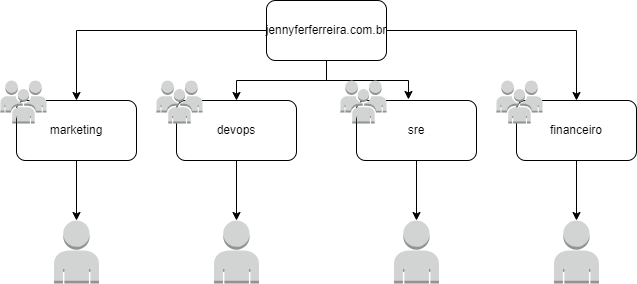

The diagram above was exported from draw.io. Its source (the exported page's mxGraphModel, read from the mxfile embedded in the PNG):
<mxGraphModel dx="2074" dy="772" grid="1" gridSize="10" guides="1" tooltips="1" connect="1" arrows="1" fold="1" page="1" pageScale="1" pageWidth="827" pageHeight="1169" math="0" shadow="0">
  <root>
    <mxCell id="0" />
    <mxCell id="1" parent="0" />
    <mxCell id="-AUH1w51EpBrRHMbJ6f8-7" style="edgeStyle=orthogonalEdgeStyle;rounded=0;orthogonalLoop=1;jettySize=auto;html=1;" edge="1" parent="1" source="-AUH1w51EpBrRHMbJ6f8-1" target="-AUH1w51EpBrRHMbJ6f8-3">
      <mxGeometry relative="1" as="geometry" />
    </mxCell>
    <mxCell id="-AUH1w51EpBrRHMbJ6f8-8" style="edgeStyle=orthogonalEdgeStyle;rounded=0;orthogonalLoop=1;jettySize=auto;html=1;" edge="1" parent="1" source="-AUH1w51EpBrRHMbJ6f8-1" target="-AUH1w51EpBrRHMbJ6f8-4">
      <mxGeometry relative="1" as="geometry" />
    </mxCell>
    <mxCell id="-AUH1w51EpBrRHMbJ6f8-10" style="edgeStyle=orthogonalEdgeStyle;rounded=0;orthogonalLoop=1;jettySize=auto;html=1;" edge="1" parent="1" source="-AUH1w51EpBrRHMbJ6f8-1" target="-AUH1w51EpBrRHMbJ6f8-6">
      <mxGeometry relative="1" as="geometry" />
    </mxCell>
    <mxCell id="-AUH1w51EpBrRHMbJ6f8-1" value="jennyferferreira.com.br" style="rounded=1;whiteSpace=wrap;html=1;" vertex="1" parent="1">
      <mxGeometry x="340" y="220" width="120" height="60" as="geometry" />
    </mxCell>
    <mxCell id="-AUH1w51EpBrRHMbJ6f8-3" value="marketing" style="rounded=1;whiteSpace=wrap;html=1;" vertex="1" parent="1">
      <mxGeometry x="90" y="320" width="120" height="60" as="geometry" />
    </mxCell>
    <mxCell id="-AUH1w51EpBrRHMbJ6f8-21" style="edgeStyle=orthogonalEdgeStyle;rounded=0;orthogonalLoop=1;jettySize=auto;html=1;" edge="1" parent="1" source="-AUH1w51EpBrRHMbJ6f8-4" target="-AUH1w51EpBrRHMbJ6f8-12">
      <mxGeometry relative="1" as="geometry" />
    </mxCell>
    <mxCell id="-AUH1w51EpBrRHMbJ6f8-4" value="devops" style="rounded=1;whiteSpace=wrap;html=1;" vertex="1" parent="1">
      <mxGeometry x="250" y="320" width="120" height="60" as="geometry" />
    </mxCell>
    <mxCell id="-AUH1w51EpBrRHMbJ6f8-20" style="edgeStyle=orthogonalEdgeStyle;rounded=0;orthogonalLoop=1;jettySize=auto;html=1;" edge="1" parent="1" source="-AUH1w51EpBrRHMbJ6f8-5" target="-AUH1w51EpBrRHMbJ6f8-13">
      <mxGeometry relative="1" as="geometry" />
    </mxCell>
    <mxCell id="-AUH1w51EpBrRHMbJ6f8-5" value="sre" style="rounded=1;whiteSpace=wrap;html=1;" vertex="1" parent="1">
      <mxGeometry x="430" y="320" width="120" height="60" as="geometry" />
    </mxCell>
    <mxCell id="-AUH1w51EpBrRHMbJ6f8-6" value="financeiro" style="rounded=1;whiteSpace=wrap;html=1;" vertex="1" parent="1">
      <mxGeometry x="590" y="320" width="120" height="60" as="geometry" />
    </mxCell>
    <mxCell id="-AUH1w51EpBrRHMbJ6f8-9" style="edgeStyle=orthogonalEdgeStyle;rounded=0;orthogonalLoop=1;jettySize=auto;html=1;entryX=0.433;entryY=-0.017;entryDx=0;entryDy=0;entryPerimeter=0;" edge="1" parent="1" source="-AUH1w51EpBrRHMbJ6f8-1" target="-AUH1w51EpBrRHMbJ6f8-5">
      <mxGeometry relative="1" as="geometry" />
    </mxCell>
    <mxCell id="-AUH1w51EpBrRHMbJ6f8-11" value="" style="outlineConnect=0;dashed=0;verticalLabelPosition=bottom;verticalAlign=top;align=center;html=1;shape=mxgraph.aws3.user;fillColor=#D2D3D3;gradientColor=none;" vertex="1" parent="1">
      <mxGeometry x="127.5" y="440" width="45" height="63" as="geometry" />
    </mxCell>
    <mxCell id="-AUH1w51EpBrRHMbJ6f8-12" value="" style="outlineConnect=0;dashed=0;verticalLabelPosition=bottom;verticalAlign=top;align=center;html=1;shape=mxgraph.aws3.user;fillColor=#D2D3D3;gradientColor=none;" vertex="1" parent="1">
      <mxGeometry x="287.5" y="440" width="45" height="63" as="geometry" />
    </mxCell>
    <mxCell id="-AUH1w51EpBrRHMbJ6f8-13" value="" style="outlineConnect=0;dashed=0;verticalLabelPosition=bottom;verticalAlign=top;align=center;html=1;shape=mxgraph.aws3.user;fillColor=#D2D3D3;gradientColor=none;" vertex="1" parent="1">
      <mxGeometry x="467.5" y="440" width="45" height="63" as="geometry" />
    </mxCell>
    <mxCell id="-AUH1w51EpBrRHMbJ6f8-14" value="" style="outlineConnect=0;dashed=0;verticalLabelPosition=bottom;verticalAlign=top;align=center;html=1;shape=mxgraph.aws3.user;fillColor=#D2D3D3;gradientColor=none;" vertex="1" parent="1">
      <mxGeometry x="627.5" y="440" width="45" height="63" as="geometry" />
    </mxCell>
    <mxCell id="-AUH1w51EpBrRHMbJ6f8-15" value="" style="outlineConnect=0;dashed=0;verticalLabelPosition=bottom;verticalAlign=top;align=center;html=1;shape=mxgraph.aws3.users;fillColor=#D2D3D3;gradientColor=none;" vertex="1" parent="1">
      <mxGeometry x="74" y="300" width="46" height="43" as="geometry" />
    </mxCell>
    <mxCell id="-AUH1w51EpBrRHMbJ6f8-16" value="" style="outlineConnect=0;dashed=0;verticalLabelPosition=bottom;verticalAlign=top;align=center;html=1;shape=mxgraph.aws3.users;fillColor=#D2D3D3;gradientColor=none;" vertex="1" parent="1">
      <mxGeometry x="230" y="300" width="46" height="43" as="geometry" />
    </mxCell>
    <mxCell id="-AUH1w51EpBrRHMbJ6f8-17" value="" style="outlineConnect=0;dashed=0;verticalLabelPosition=bottom;verticalAlign=top;align=center;html=1;shape=mxgraph.aws3.users;fillColor=#D2D3D3;gradientColor=none;" vertex="1" parent="1">
      <mxGeometry x="414" y="300" width="46" height="43" as="geometry" />
    </mxCell>
    <mxCell id="-AUH1w51EpBrRHMbJ6f8-18" value="" style="outlineConnect=0;dashed=0;verticalLabelPosition=bottom;verticalAlign=top;align=center;html=1;shape=mxgraph.aws3.users;fillColor=#D2D3D3;gradientColor=none;" vertex="1" parent="1">
      <mxGeometry x="570" y="300" width="46" height="43" as="geometry" />
    </mxCell>
    <mxCell id="-AUH1w51EpBrRHMbJ6f8-19" style="edgeStyle=orthogonalEdgeStyle;rounded=0;orthogonalLoop=1;jettySize=auto;html=1;entryX=0.5;entryY=0;entryDx=0;entryDy=0;entryPerimeter=0;" edge="1" parent="1" source="-AUH1w51EpBrRHMbJ6f8-6" target="-AUH1w51EpBrRHMbJ6f8-14">
      <mxGeometry relative="1" as="geometry" />
    </mxCell>
    <mxCell id="-AUH1w51EpBrRHMbJ6f8-22" style="edgeStyle=orthogonalEdgeStyle;rounded=0;orthogonalLoop=1;jettySize=auto;html=1;entryX=0.5;entryY=0;entryDx=0;entryDy=0;entryPerimeter=0;" edge="1" parent="1" source="-AUH1w51EpBrRHMbJ6f8-3" target="-AUH1w51EpBrRHMbJ6f8-11">
      <mxGeometry relative="1" as="geometry">
        <mxPoint x="143" y="450" as="targetPoint" />
      </mxGeometry>
    </mxCell>
  </root>
</mxGraphModel>